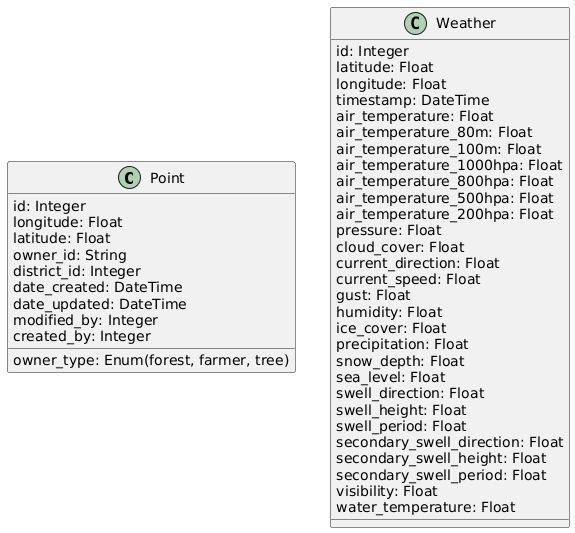

The diagram above was rendered by PlantUML. Its source (embedded in the PNG):
@startuml
class Point {
    id: Integer
    longitude: Float
    latitude: Float
    owner_type: Enum(forest, farmer, tree)
    owner_id: String
    district_id: Integer
    date_created: DateTime
    date_updated: DateTime
    modified_by: Integer
    created_by: Integer
}
class Weather {
    id: Integer
    latitude: Float
    longitude: Float
    timestamp: DateTime
    air_temperature: Float
    air_temperature_80m: Float
    air_temperature_100m: Float
    air_temperature_1000hpa: Float
    air_temperature_800hpa: Float
    air_temperature_500hpa: Float
    air_temperature_200hpa: Float
    pressure: Float
    cloud_cover: Float
    current_direction: Float
    current_speed: Float
    gust: Float
    humidity: Float
    ice_cover: Float
    precipitation: Float
    snow_depth: Float
    sea_level: Float
    swell_direction: Float
    swell_height: Float
    swell_period: Float
    secondary_swell_direction: Float
    secondary_swell_height: Float
    secondary_swell_period: Float
    visibility: Float
    water_temperature: Float
}
@enduml